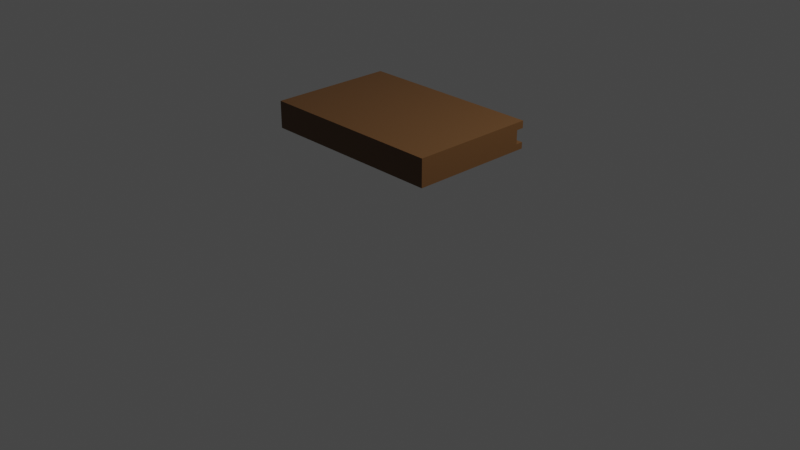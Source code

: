 # Source: book.blend  (saved by Blender 3.3.6; exported with 4.5.12 LTS)
import bpy
from mathutils import Matrix  # noqa: F401  (used for matrix-valued properties, if any)

bpy.ops.wm.read_factory_settings(use_empty=True)
scene = bpy.context.scene
scene.name = 'Scene'

# ---- collections
col_collection = bpy.data.collections.new('Collection'); scene.collection.children.link(col_collection)

# ---- materials (node trees are filled in below, after node groups)
mat_material = bpy.data.materials.new('Material')
mat_material.alpha_threshold = 0.0
mat_material.use_transparent_shadow = False
mat_material.roughness = 0.5
mat_material.line_color = (0.0, 0.0, 0.0, 1.0)
mat_material_001 = bpy.data.materials.new('Material.001')
mat_material_001.use_transparent_shadow = False
mat_material_002 = bpy.data.materials.new('Material.002')
mat_material_002.use_transparent_shadow = False

# ---- material node trees
mat_material.use_nodes = True; mat_material.node_tree.nodes.clear()
_N = mat_material.node_tree.nodes; _L = mat_material.node_tree.links
n0 = _N.new('ShaderNodeOutputMaterial'); n0.name = 'Material Output'; n0.location = (300, 300)
n1 = _N.new('ShaderNodeBsdfPrincipled'); n1.name = 'Principled BSDF'; n1.location = (10, 300)
n1.distribution = 'GGX'
n1.subsurface_method = 'RANDOM_WALK_SKIN'
n1.inputs[3].default_value = 1.45
n1.inputs[27].default_value = (0.0, 0.0, 0.0, 1.0)
n1.inputs[28].default_value = 1.0
_L.new(n1.outputs[0], n0.inputs[0])
n0.is_active_output = True
mat_material_001.use_nodes = True; mat_material_001.node_tree.nodes.clear()
_N = mat_material_001.node_tree.nodes; _L = mat_material_001.node_tree.links
n0 = _N.new('ShaderNodeBsdfPrincipled'); n0.name = 'Principled BSDF'; n0.location = (10, 300)
n0.distribution = 'GGX'
n0.subsurface_method = 'RANDOM_WALK_SKIN'
n0.inputs[0].default_value = (0.14, 0.04589, 0.01033, 1.0)
n0.inputs[3].default_value = 1.45
n0.inputs[27].default_value = (0.0, 0.0, 0.0, 1.0)
n0.inputs[28].default_value = 1.0
n1 = _N.new('ShaderNodeOutputMaterial'); n1.name = 'Material Output'; n1.location = (300, 300)
_L.new(n0.outputs[0], n1.inputs[0])
n1.is_active_output = True
mat_material_002.use_nodes = True; mat_material_002.node_tree.nodes.clear()
_N = mat_material_002.node_tree.nodes; _L = mat_material_002.node_tree.links
n0 = _N.new('ShaderNodeBsdfPrincipled'); n0.name = 'Principled BSDF'; n0.location = (10, 300)
n0.distribution = 'GGX'
n0.subsurface_method = 'RANDOM_WALK_SKIN'
n0.inputs[0].default_value = (0.1215, 0.05539, 0.01703, 1.0)
n0.inputs[3].default_value = 1.45
n0.inputs[27].default_value = (0.0, 0.0, 0.0, 1.0)
n0.inputs[28].default_value = 1.0
n1 = _N.new('ShaderNodeOutputMaterial'); n1.name = 'Material Output'; n1.location = (300, 300)
_L.new(n0.outputs[0], n1.inputs[0])
n1.is_active_output = True

# ---- world
world_world = bpy.data.worlds.new('World'); scene.world = world_world
world_world.use_nodes = True; world_world.node_tree.nodes.clear()
_N = world_world.node_tree.nodes; _L = world_world.node_tree.links
n0 = _N.new('ShaderNodeOutputWorld'); n0.name = 'World Output'; n0.location = (300, 300)
n1 = _N.new('ShaderNodeBackground'); n1.name = 'Background'; n1.location = (10, 300)
n1.inputs[0].default_value = (0.05088, 0.05088, 0.05088, 1.0)
_L.new(n1.outputs[0], n0.inputs[0])
n0.is_active_output = True
world_world.color = (0.05088, 0.05088, 0.05088)
world_world.use_sun_shadow = False
world_world.sun_shadow_jitter_overblur = 0.0

# ---- cameras
cam_camera = bpy.data.cameras.new('Camera')
cam_camera.clip_end = 100.0
cam_camera.ortho_scale = 7.314

# ---- lights
light_light = bpy.data.lights.new('Light', 'POINT')
light_light.transmission_factor = 0.0
light_light.energy = 1000.0
light_light.shadow_soft_size = 0.1
light_light.shadow_maximum_resolution = 0.006
light_light.use_absolute_resolution = True

# ---- meshes
me_cube = bpy.data.meshes.new('Cube')
me_cube.from_pydata([(1.0, 0.668, 1.165), (1.0, 0.668, 0.8797), (1.0, -0.668, 1.165), (1.0, -0.668, 0.8797), (-1.0, 0.668, 1.165), (-1.0, 0.668, 0.8797), (-1.0, -0.668, 1.165), (-1.0, -0.668, 0.8797), (-1.0, -0.5385, 0.8797), (1.0, -0.5385, 1.165), (-1.0, -0.5385, 1.165), (1.0, -0.5385, 0.8797), (1.0, 0.668, 0.9453), (-1.0, -0.668, 0.9453), (1.0, -0.668, 0.9453), (-1.0, 0.668, 0.9453), (1.0, -0.5385, 0.9453), (-1.0, -0.5385, 0.9453), (-1.0, -0.668, 1.089), (1.0, 0.668, 1.089), (1.0, -0.668, 1.089), (-1.0, 0.668, 1.089), (1.0, -0.5385, 1.089), (-1.0, -0.5385, 1.089), (1.0, 0.5882, 0.9453), (-1.0, 0.5882, 0.9453), (1.0, -0.6183, 0.9453), (-1.0, -0.6183, 0.9453), (1.0, 0.5882, 1.089), (-1.0, 0.5882, 1.089), (1.0, -0.6183, 1.089), (-1.0, -0.6183, 1.089), (-0.9767, -0.539, 0.9216), (-0.9767, -0.539, 1.065), (-0.9767, 0.5877, 0.9216), (-0.9767, 0.5877, 1.065), (-0.9767, 0.5877, 0.9453), (-0.9722, -0.5669, 0.9453), (-0.9722, -0.5669, 1.089), (-0.9722, 0.5598, 0.9453), (-0.9722, -0.6468, 0.9453), (-0.9722, 0.5598, 1.089), (-0.9722, -0.6468, 1.089), (0.9613, -0.6178, 0.906), (0.9613, 0.5887, 0.906), (-1.011, 0.5869, 0.9473), (-1.011, 0.5869, 1.091), (-0.9872, 0.5864, 1.067), (-0.9872, 0.5864, 0.9473), (-0.9827, -0.5682, 0.9473), (-0.9827, -0.5682, 1.091), (-0.9827, 0.5585, 0.9473), (-0.9827, -0.648, 0.9473), (-0.9827, 0.5585, 1.091), (-0.9827, -0.648, 1.091), (-0.9594, 0.558, 1.067), (-0.9594, 0.558, 0.9473), (0.9613, 0.5887, 1.05), (0.9613, -0.6178, 1.05), (0.9613, 0.5887, 0.9453), (1.0, 0.6644, 1.089), (1.0, 0.5845, 0.9453), (1.0, -0.622, 0.9453), (1.0, 0.5845, 1.089), (1.0, -0.622, 1.089), (0.9613, 0.585, 1.05), (0.9613, 0.585, 0.9453)], [], [(9, 10, 6, 2), (20, 2, 6, 18), (8, 11, 3, 7), (22, 9, 2, 20, 64, 30), (21, 4, 0, 19), (19, 0, 9, 22, 63, 28, 60), (5, 1, 11, 8), (18, 6, 10, 23, 31), (0, 4, 10, 9), (7, 13, 27, 17, 8), (5, 15, 12, 1), (11, 16, 26, 62, 14, 3), (8, 17, 25, 15, 5), (3, 14, 13, 7), (23, 10, 4, 21, 29), (21, 19, 60, 28, 29), (12, 15, 25, 36, 59, 24), (14, 20, 18, 13), (25, 29, 28, 57, 59, 36), (25, 39, 51, 45), (1, 12, 24, 61, 16, 11), (13, 18, 31, 27), (29, 23, 33, 35), (17, 25, 34, 32), (25, 36, 34), (38, 41, 53, 50), (23, 29, 41, 38), (35, 36, 48, 47), (39, 37, 49, 51), (27, 31, 42, 40), (36, 25, 45, 48), (31, 23, 38, 42), (25, 17, 37, 39), (17, 27, 40, 37), (46, 47, 55, 53), (52, 54, 50, 53, 51, 49), (56, 51, 53, 55), (48, 45, 51, 56), (47, 48, 56, 55), (29, 35, 47, 46), (40, 42, 54, 52), (41, 29, 46, 53), (42, 38, 50, 54), (37, 40, 52, 49), (29, 25, 45, 46), (30, 26, 43, 58), (24, 59, 44), (24, 28, 63, 61), (66, 61, 63, 65), (28, 57, 65, 63), (59, 24, 61, 66), (57, 59, 66, 65), (26, 30, 64, 62), (61, 63, 22, 30, 26, 16), (62, 64, 20, 14)])
me_cube.polygons.foreach_set('material_index', [2, 2, 2, 2, 2, 2, 2, 2, 2, 2, 2, 2, 2, 2, 2, 2, 2, 2, 2, 2, 2, 2, 2, 0, 0, 0, 0, 2, 0, 0, 2, 0, 0, 0, 0, 0, 0, 2, 2, 2, 0, 0, 0, 0, 2, 0, 0, 2, 1, 1, 2, 1, 2, 2, 2])
_uv = me_cube.uv_layers.new(name='UVMap')
_uv.uv.foreach_set('vector', [0.625, 0.7258, 0.875, 0.7258, 0.875, 0.75, 0.625, 0.75, 0.5583, 0.75, 0.625, 0.75, 0.625, 1.0, 0.5583, 1.0, 0.125, 0.7258, 0.375, 0.7258, 0.375, 0.75, 0.125, 0.75, 0.5583, 0.7258, 0.625, 0.7258, 0.625, 0.75, 0.5583, 0.75, 0.5583, 0.7414, 0.5583, 0.7407, 0.5583, 0.25, 0.625, 0.25, 0.625, 0.5, 0.5583, 0.5, 0.5583, 0.5, 0.625, 0.5, 0.625, 0.7258, 0.5583, 0.7108, 0.5583, 0.5007, 0.5583, 0.5, 0.5583, 0.5, 0.125, 0.5, 0.375, 0.5, 0.375, 0.7258, 0.125, 0.7258, 0.5583, 0.0, 0.625, 0.0, 0.625, 0.02424, 0.5583, 0.02424, 0.5583, 0.0093, 0.625, 0.5, 0.875, 0.5, 0.875, 0.7258, 0.625, 0.7258, 0.375, 0.0, 0.4325, 0.0, 0.4325, 0.0093, 0.4325, 0.02424, 0.375, 0.02424, 0.375, 0.25, 0.4325, 0.25, 0.4325, 0.5, 0.375, 0.5, 0.375, 0.7258, 0.4325, 0.7258, 0.4325, 0.7407, 0.4325, 0.7414, 0.4325, 0.75, 0.375, 0.75, 0.375, 0.02424, 0.4325, 0.03918, 0.4325, 0.25, 0.4325, 0.25, 0.375, 0.25, 0.375, 0.75, 0.4325, 0.75, 0.4325, 1.0, 0.375, 1.0, 0.5583, 0.02424, 0.625, 0.02424, 0.625, 0.25, 0.5583, 0.25, 0.5583, 0.25, 0.5583, 0.25, 0.5583, 0.5, 0.5583, 0.5, 0.5583, 0.5, 0.5583, 0.25, 0.4325, 0.5, 0.4325, 0.25, 0.4325, 0.25, 0.4325, 0.2529, 0.4325, 0.4952, 0.4325, 0.5, 0.4325, 0.75, 0.5583, 0.75, 0.5583, 1.0, 0.4325, 1.0, 0.4325, 0.25, 0.5583, 0.25, 0.5583, 0.5, 0.5239, 0.4952, 0.4325, 0.4952, 0.4325, 0.2529, 0.4325, 0.25, 0.4325, 0.25, 0.4325, 0.25, 0.4325, 0.25, 0.375, 0.5, 0.4325, 0.5, 0.4325, 0.5, 0.4325, 0.5007, 0.4325, 0.7258, 0.375, 0.7258, 0.4325, 0.0, 0.5583, 0.0, 0.5583, 0.02424, 0.4325, 0.0093, 0.5583, 0.25, 0.5583, 0.02424, 0.5583, 0.02424, 0.5583, 0.25, 0.4325, 0.03918, 0.4325, 0.25, 0.4325, 0.25, 0.4325, 0.03918, 0.4325, 0.25, 0.4532, 0.25, 0.4325, 0.25, 0.5583, 0.02424, 0.5583, 0.25, 0.5583, 0.25, 0.5583, 0.02424, 0.5583, 0.02424, 0.5583, 0.25, 0.5583, 0.25, 0.5583, 0.02424, 0.0, 0.0, 0.0, 0.0, 0.0, 0.0, 0.0, 0.0, 0.4325, 0.25, 0.4325, 0.03918, 0.4325, 0.03918, 0.4325, 0.25, 0.4325, 0.0093, 0.5583, 0.02424, 0.5583, 0.02424, 0.4325, 0.0093, 0.4325, 0.2529, 0.4325, 0.25, 0.4325, 0.25, 0.4325, 0.2529, 0.5583, 0.0093, 0.5583, 0.02424, 0.5583, 0.02424, 0.5583, 0.0093, 0.4325, 0.25, 0.4325, 0.03918, 0.4325, 0.03918, 0.4325, 0.25, 0.4325, 0.02424, 0.4325, 0.0093, 0.4325, 0.0093, 0.4325, 0.02424, 0.5583, 0.25, 0.5583, 0.25, 0.5583, 0.25, 0.5583, 0.25, 0.4325, 0.02424, 0.5583, 0.02424, 0.5583, 0.03918, 0.5583, 0.25, 0.4325, 0.25, 0.4325, 0.03918, 0.4532, 0.25, 0.4325, 0.25, 0.5583, 0.25, 0.5583, 0.25, 0.4532, 0.25, 0.4325, 0.25, 0.4325, 0.25, 0.4532, 0.25, 0.0, 0.0, 0.0, 0.0, 0.0, 0.0, 0.0, 0.0, 0.5583, 0.25, 0.5583, 0.25, 0.5583, 0.25, 0.5583, 0.25, 0.4325, 0.0093, 0.5583, 0.02424, 0.5583, 0.02424, 0.4325, 0.0093, 0.5583, 0.25, 0.5583, 0.25, 0.5583, 0.25, 0.5583, 0.25, 0.5583, 0.0093, 0.5583, 0.02424, 0.5583, 0.02424, 0.5583, 0.0093, 0.4325, 0.02424, 0.4325, 0.0093, 0.4325, 0.0093, 0.4325, 0.02424, 0.5583, 0.25, 0.4325, 0.25, 0.4325, 0.25, 0.5583, 0.25, 0.5583, 0.7258, 0.4325, 0.7258, 0.4325, 0.7258, 0.5583, 0.7258, 0.4325, 0.5, 0.4669, 0.5, 0.4325, 0.5, 0.4325, 0.5, 0.5583, 0.5, 0.5583, 0.5, 0.4325, 0.5, 0.4669, 0.5, 0.4325, 0.5, 0.5583, 0.5, 0.5583, 0.5, 0.5583, 0.5, 0.5239, 0.4952, 0.5239, 0.4952, 0.5583, 0.5, 0.4669, 0.5, 0.4325, 0.5, 0.4325, 0.5, 0.4669, 0.5, 0.5239, 0.4952, 0.4325, 0.4952, 0.4325, 0.4952, 0.5239, 0.4952, 0.4325, 0.7258, 0.5583, 0.7258, 0.5583, 0.7258, 0.4325, 0.7258, 0.4325, 0.5007, 0.5583, 0.5007, 0.5583, 0.7108, 0.5583, 0.7258, 0.4325, 0.7258, 0.4325, 0.7108, 0.4325, 0.7275, 0.5583, 0.7414, 0.5583, 0.75, 0.4325, 0.75])
me_cube.materials.append(mat_material)
me_cube.materials.append(mat_material_001)
me_cube.materials.append(mat_material_002)
me_cube.use_mirror_vertex_groups = False
me_cube.update()

# ---- objects
ob_cube = bpy.data.objects.new('Cube', me_cube)
ob_light = bpy.data.objects.new('Light', light_light)
ob_camera = bpy.data.objects.new('Camera', cam_camera)

# ---- transforms, parenting, visibility, modifiers, constraints
ob_cube.location = (0.0, 0.0, 0.0)
ob_cube.lock_rotations_4d = False
ob_cube.empty_display_type = 'ARROWS'
ob_cube.lineart.crease_threshold = 0.0
ob_light.location = (4.076, 1.005, 5.904)
ob_light.rotation_euler = (0.6503, 0.05522, 1.866)
ob_light.lock_rotations_4d = False
ob_light.empty_display_type = 'ARROWS'
ob_light.color = (0.0, 0.0, 0.0, 0.0)
ob_light.lineart.crease_threshold = 0.0
ob_camera.location = (7.359, -6.926, 4.958)
ob_camera.rotation_euler = (1.109, 0.0, 0.8149)
ob_camera.lock_rotations_4d = False
ob_camera.empty_display_type = 'ARROWS'
ob_camera.color = (0.0, 0.0, 0.0, 0.0)
ob_camera.display_type = 'WIRE'
ob_camera.lineart.crease_threshold = 0.0

# ---- collection membership
col_collection.objects.link(ob_cube)
col_collection.objects.link(ob_light)
col_collection.objects.link(ob_camera)

# ---- scene / render settings (as saved in the file)
scene.camera = ob_camera
scene.frame_start = 1; scene.frame_end = 250; scene.frame_set(1)
scene.render.engine = 'BLENDER_EEVEE_NEXT'
scene.cycles.sampling_pattern = 'TABULATED_SOBOL'
scene.cycles.use_light_tree = False
scene.view_settings.view_transform = 'Filmic'
bpy.context.view_layer.update()
